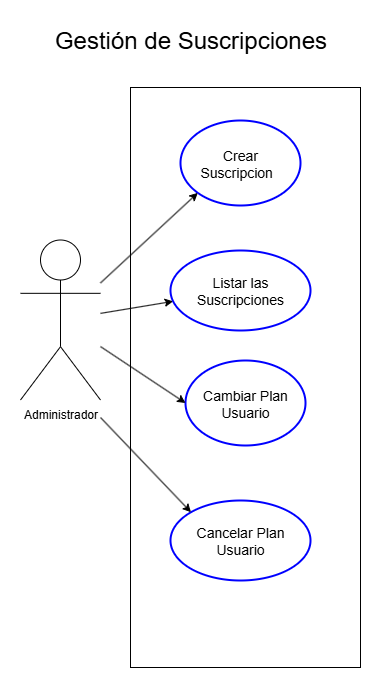

The diagram above was exported from draw.io. Its source (the exported page's mxGraphModel, read from the mxfile embedded in the PNG):
<mxGraphModel dx="1627" dy="1022" grid="1" gridSize="10" guides="1" tooltips="1" connect="1" arrows="1" fold="1" page="1" pageScale="1" pageWidth="827" pageHeight="1169" math="0" shadow="0">
  <root>
    <mxCell id="0" />
    <mxCell id="1" parent="0" />
    <mxCell id="eI4vyzEebvSpOrKpcHxn-1" value="Administrador" style="shape=umlActor;verticalLabelPosition=bottom;verticalAlign=top;html=1;outlineConnect=0;" parent="1" vertex="1">
      <mxGeometry x="80" y="269.5" width="80" height="160" as="geometry" />
    </mxCell>
    <mxCell id="eI4vyzEebvSpOrKpcHxn-2" value="" style="rounded=0;whiteSpace=wrap;html=1;" parent="1" vertex="1">
      <mxGeometry x="190" y="117" width="230" height="580" as="geometry" />
    </mxCell>
    <mxCell id="p64N0gAP54yiYEk3Cn_7-1" value="&lt;font style=&quot;font-size: 14px;&quot;&gt;Crear Suscripcion&lt;span style=&quot;white-space: pre;&quot;&gt;&#09;&lt;/span&gt;&lt;/font&gt;" style="ellipse;whiteSpace=wrap;html=1;strokeWidth=2;strokeColor=#0000FF;" parent="1" vertex="1">
      <mxGeometry x="240" y="150" width="120" height="85" as="geometry" />
    </mxCell>
    <mxCell id="Bn7zFK322Ny1QlBuaDMQ-1" value="&lt;font style=&quot;font-size: 14px;&quot;&gt;Listar las Suscripciones&lt;/font&gt;" style="ellipse;whiteSpace=wrap;html=1;strokeWidth=2;strokeColor=#0000FF;" parent="1" vertex="1">
      <mxGeometry x="230" y="280" width="140" height="80" as="geometry" />
    </mxCell>
    <mxCell id="p64N0gAP54yiYEk3Cn_7-15" value="" style="endArrow=classic;html=1;rounded=0;entryX=0;entryY=1;entryDx=0;entryDy=0;" parent="1" source="eI4vyzEebvSpOrKpcHxn-1" target="p64N0gAP54yiYEk3Cn_7-1" edge="1">
      <mxGeometry width="50" height="50" relative="1" as="geometry">
        <mxPoint x="223" y="382" as="sourcePoint" />
        <mxPoint x="251" y="182" as="targetPoint" />
      </mxGeometry>
    </mxCell>
    <mxCell id="p64N0gAP54yiYEk3Cn_7-21" value="" style="endArrow=classic;html=1;rounded=0;" parent="1" source="eI4vyzEebvSpOrKpcHxn-1" target="Bn7zFK322Ny1QlBuaDMQ-1" edge="1">
      <mxGeometry width="50" height="50" relative="1" as="geometry">
        <mxPoint x="250" y="297" as="sourcePoint" />
        <mxPoint x="356" y="403" as="targetPoint" />
      </mxGeometry>
    </mxCell>
    <mxCell id="ELtEzHfuRXcChyE_kMBj-3" value="&lt;font style=&quot;font-size: 14px;&quot;&gt;Cambiar Plan Usuario&lt;/font&gt;" style="ellipse;whiteSpace=wrap;html=1;strokeWidth=2;strokeColor=#0000FF;" vertex="1" parent="1">
      <mxGeometry x="245" y="390" width="120" height="85" as="geometry" />
    </mxCell>
    <mxCell id="ELtEzHfuRXcChyE_kMBj-4" value="&lt;font style=&quot;font-size: 14px;&quot;&gt;Cancelar Plan Usuario&lt;/font&gt;" style="ellipse;whiteSpace=wrap;html=1;strokeWidth=2;strokeColor=#0000FF;" vertex="1" parent="1">
      <mxGeometry x="230" y="530" width="140" height="80" as="geometry" />
    </mxCell>
    <mxCell id="ELtEzHfuRXcChyE_kMBj-5" value="&lt;font style=&quot;font-size: 24px;&quot;&gt;Gestión de Suscripciones&lt;/font&gt;" style="text;html=1;align=center;verticalAlign=middle;resizable=0;points=[];autosize=1;strokeColor=none;fillColor=none;" vertex="1" parent="1">
      <mxGeometry x="100" y="50" width="300" height="40" as="geometry" />
    </mxCell>
    <mxCell id="ELtEzHfuRXcChyE_kMBj-6" value="" style="endArrow=classic;html=1;rounded=0;entryX=0;entryY=0.5;entryDx=0;entryDy=0;" edge="1" parent="1" source="eI4vyzEebvSpOrKpcHxn-1" target="ELtEzHfuRXcChyE_kMBj-3">
      <mxGeometry width="50" height="50" relative="1" as="geometry">
        <mxPoint x="210" y="468" as="sourcePoint" />
        <mxPoint x="270" y="467" as="targetPoint" />
      </mxGeometry>
    </mxCell>
    <mxCell id="ELtEzHfuRXcChyE_kMBj-7" value="" style="endArrow=classic;html=1;rounded=0;entryX=0;entryY=0;entryDx=0;entryDy=0;" edge="1" parent="1" target="ELtEzHfuRXcChyE_kMBj-4">
      <mxGeometry width="50" height="50" relative="1" as="geometry">
        <mxPoint x="160" y="447" as="sourcePoint" />
        <mxPoint x="230" y="517" as="targetPoint" />
      </mxGeometry>
    </mxCell>
  </root>
</mxGraphModel>